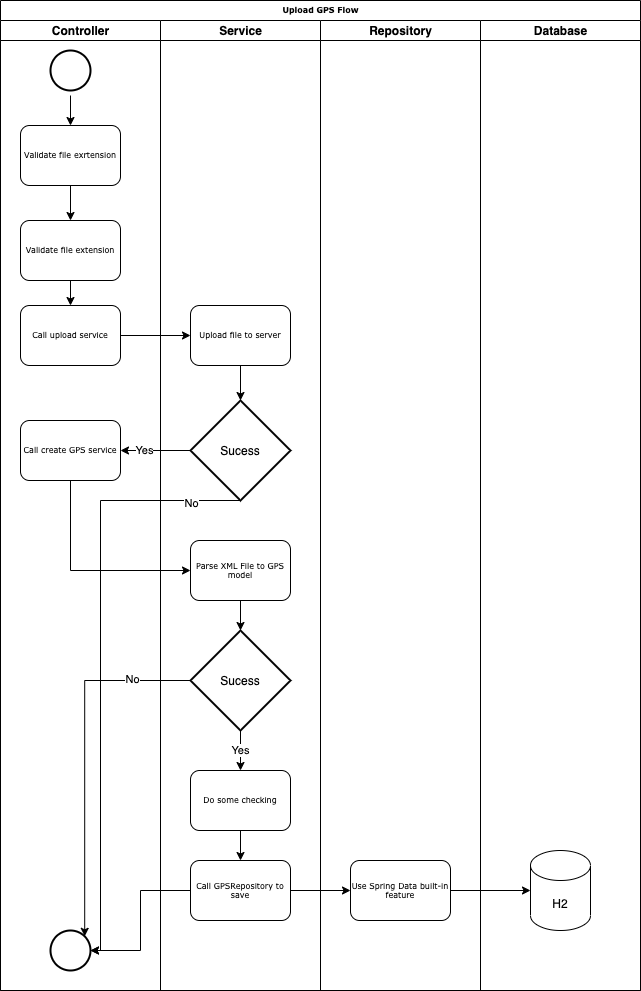

The diagram above was exported from draw.io. Its source (the exported page's mxGraphModel, read from the mxfile embedded in the PNG):
<mxGraphModel dx="946" dy="543" grid="1" gridSize="10" guides="1" tooltips="1" connect="1" arrows="1" fold="1" page="1" pageScale="1" pageWidth="1100" pageHeight="850" background="#ffffff" math="0" shadow="0">
  <root>
    <mxCell id="0" />
    <mxCell id="1" parent="0" />
    <mxCell id="77e6c97f196da883-1" value="Upload GPS Flow" style="swimlane;html=1;childLayout=stackLayout;startSize=20;rounded=0;shadow=0;labelBackgroundColor=none;strokeWidth=1;fontFamily=Verdana;fontSize=8;align=center;" parent="1" vertex="1">
      <mxGeometry x="70" y="40" width="640" height="990" as="geometry" />
    </mxCell>
    <mxCell id="77e6c97f196da883-2" value="Controller" style="swimlane;html=1;startSize=20;" parent="77e6c97f196da883-1" vertex="1">
      <mxGeometry y="20" width="160" height="970" as="geometry" />
    </mxCell>
    <mxCell id="9vPIQJg0oiHZU-lVmc0Z-2" style="edgeStyle=orthogonalEdgeStyle;rounded=0;orthogonalLoop=1;jettySize=auto;html=1;exitX=0.5;exitY=1;exitDx=0;exitDy=0;entryX=0.5;entryY=0;entryDx=0;entryDy=0;" edge="1" parent="77e6c97f196da883-2" target="77e6c97f196da883-9">
      <mxGeometry relative="1" as="geometry">
        <mxPoint x="70" y="75" as="sourcePoint" />
      </mxGeometry>
    </mxCell>
    <mxCell id="9vPIQJg0oiHZU-lVmc0Z-4" style="edgeStyle=orthogonalEdgeStyle;rounded=0;orthogonalLoop=1;jettySize=auto;html=1;exitX=0.5;exitY=1;exitDx=0;exitDy=0;" edge="1" parent="77e6c97f196da883-2" source="77e6c97f196da883-9" target="9vPIQJg0oiHZU-lVmc0Z-3">
      <mxGeometry relative="1" as="geometry" />
    </mxCell>
    <mxCell id="77e6c97f196da883-9" value="Validate file exrtension" style="rounded=1;whiteSpace=wrap;html=1;shadow=0;labelBackgroundColor=none;strokeWidth=1;fontFamily=Verdana;fontSize=8;align=center;" parent="77e6c97f196da883-2" vertex="1">
      <mxGeometry x="20" y="105" width="100" height="60" as="geometry" />
    </mxCell>
    <mxCell id="9vPIQJg0oiHZU-lVmc0Z-8" style="edgeStyle=orthogonalEdgeStyle;rounded=0;orthogonalLoop=1;jettySize=auto;html=1;exitX=0.5;exitY=1;exitDx=0;exitDy=0;entryX=0.5;entryY=0;entryDx=0;entryDy=0;" edge="1" parent="77e6c97f196da883-2" source="9vPIQJg0oiHZU-lVmc0Z-3" target="9vPIQJg0oiHZU-lVmc0Z-5">
      <mxGeometry relative="1" as="geometry" />
    </mxCell>
    <mxCell id="9vPIQJg0oiHZU-lVmc0Z-3" value="Validate file extension" style="rounded=1;whiteSpace=wrap;html=1;shadow=0;labelBackgroundColor=none;strokeWidth=1;fontFamily=Verdana;fontSize=8;align=center;" vertex="1" parent="77e6c97f196da883-2">
      <mxGeometry x="20" y="200" width="100" height="60" as="geometry" />
    </mxCell>
    <mxCell id="9vPIQJg0oiHZU-lVmc0Z-5" value="Call upload service" style="rounded=1;whiteSpace=wrap;html=1;shadow=0;labelBackgroundColor=none;strokeWidth=1;fontFamily=Verdana;fontSize=8;align=center;" vertex="1" parent="77e6c97f196da883-2">
      <mxGeometry x="20" y="285" width="100" height="60" as="geometry" />
    </mxCell>
    <mxCell id="9vPIQJg0oiHZU-lVmc0Z-9" value="" style="strokeWidth=2;html=1;shape=mxgraph.flowchart.start_2;whiteSpace=wrap;" vertex="1" parent="77e6c97f196da883-2">
      <mxGeometry x="50" y="30" width="40" height="40" as="geometry" />
    </mxCell>
    <mxCell id="9vPIQJg0oiHZU-lVmc0Z-12" value="Call create GPS service" style="rounded=1;whiteSpace=wrap;html=1;shadow=0;labelBackgroundColor=none;strokeWidth=1;fontFamily=Verdana;fontSize=8;align=center;" vertex="1" parent="77e6c97f196da883-2">
      <mxGeometry x="20" y="400" width="100" height="60" as="geometry" />
    </mxCell>
    <mxCell id="9vPIQJg0oiHZU-lVmc0Z-20" value="" style="strokeWidth=2;html=1;shape=mxgraph.flowchart.start_2;whiteSpace=wrap;" vertex="1" parent="77e6c97f196da883-2">
      <mxGeometry x="50" y="910" width="40" height="40" as="geometry" />
    </mxCell>
    <mxCell id="77e6c97f196da883-3" value="Service" style="swimlane;html=1;startSize=20;" parent="77e6c97f196da883-1" vertex="1">
      <mxGeometry x="160" y="20" width="160" height="970" as="geometry" />
    </mxCell>
    <mxCell id="9vPIQJg0oiHZU-lVmc0Z-11" style="edgeStyle=orthogonalEdgeStyle;rounded=0;orthogonalLoop=1;jettySize=auto;html=1;exitX=0.5;exitY=1;exitDx=0;exitDy=0;entryX=0.5;entryY=0;entryDx=0;entryDy=0;entryPerimeter=0;" edge="1" parent="77e6c97f196da883-3" source="9vPIQJg0oiHZU-lVmc0Z-6" target="9vPIQJg0oiHZU-lVmc0Z-10">
      <mxGeometry relative="1" as="geometry" />
    </mxCell>
    <mxCell id="9vPIQJg0oiHZU-lVmc0Z-6" value="Upload file to server" style="rounded=1;whiteSpace=wrap;html=1;shadow=0;labelBackgroundColor=none;strokeWidth=1;fontFamily=Verdana;fontSize=8;align=center;" vertex="1" parent="77e6c97f196da883-3">
      <mxGeometry x="30" y="285" width="100" height="60" as="geometry" />
    </mxCell>
    <mxCell id="9vPIQJg0oiHZU-lVmc0Z-10" value="Sucess" style="strokeWidth=2;html=1;shape=mxgraph.flowchart.decision;whiteSpace=wrap;" vertex="1" parent="77e6c97f196da883-3">
      <mxGeometry x="30" y="380" width="100" height="100" as="geometry" />
    </mxCell>
    <mxCell id="9vPIQJg0oiHZU-lVmc0Z-23" style="edgeStyle=orthogonalEdgeStyle;rounded=0;orthogonalLoop=1;jettySize=auto;html=1;exitX=0.5;exitY=1;exitDx=0;exitDy=0;" edge="1" parent="77e6c97f196da883-3" source="9vPIQJg0oiHZU-lVmc0Z-17" target="9vPIQJg0oiHZU-lVmc0Z-22">
      <mxGeometry relative="1" as="geometry" />
    </mxCell>
    <mxCell id="9vPIQJg0oiHZU-lVmc0Z-17" value="Parse XML File to GPS model" style="rounded=1;whiteSpace=wrap;html=1;shadow=0;labelBackgroundColor=none;strokeWidth=1;fontFamily=Verdana;fontSize=8;align=center;" vertex="1" parent="77e6c97f196da883-3">
      <mxGeometry x="30" y="520" width="100" height="60" as="geometry" />
    </mxCell>
    <mxCell id="9vPIQJg0oiHZU-lVmc0Z-25" value="Yes" style="edgeStyle=orthogonalEdgeStyle;rounded=0;orthogonalLoop=1;jettySize=auto;html=1;exitX=0.5;exitY=1;exitDx=0;exitDy=0;exitPerimeter=0;entryX=0.5;entryY=0;entryDx=0;entryDy=0;" edge="1" parent="77e6c97f196da883-3" source="9vPIQJg0oiHZU-lVmc0Z-22" target="9vPIQJg0oiHZU-lVmc0Z-24">
      <mxGeometry relative="1" as="geometry" />
    </mxCell>
    <mxCell id="9vPIQJg0oiHZU-lVmc0Z-22" value="Sucess" style="strokeWidth=2;html=1;shape=mxgraph.flowchart.decision;whiteSpace=wrap;" vertex="1" parent="77e6c97f196da883-3">
      <mxGeometry x="30" y="610" width="100" height="100" as="geometry" />
    </mxCell>
    <mxCell id="9vPIQJg0oiHZU-lVmc0Z-32" style="edgeStyle=orthogonalEdgeStyle;rounded=0;orthogonalLoop=1;jettySize=auto;html=1;exitX=0.5;exitY=1;exitDx=0;exitDy=0;entryX=0.5;entryY=0;entryDx=0;entryDy=0;" edge="1" parent="77e6c97f196da883-3" source="9vPIQJg0oiHZU-lVmc0Z-24" target="9vPIQJg0oiHZU-lVmc0Z-31">
      <mxGeometry relative="1" as="geometry" />
    </mxCell>
    <mxCell id="9vPIQJg0oiHZU-lVmc0Z-24" value="Do some checking" style="rounded=1;whiteSpace=wrap;html=1;shadow=0;labelBackgroundColor=none;strokeWidth=1;fontFamily=Verdana;fontSize=8;align=center;" vertex="1" parent="77e6c97f196da883-3">
      <mxGeometry x="30" y="750" width="100" height="60" as="geometry" />
    </mxCell>
    <mxCell id="9vPIQJg0oiHZU-lVmc0Z-31" value="Call GPSRepository to save" style="rounded=1;whiteSpace=wrap;html=1;shadow=0;labelBackgroundColor=none;strokeWidth=1;fontFamily=Verdana;fontSize=8;align=center;" vertex="1" parent="77e6c97f196da883-3">
      <mxGeometry x="30" y="840" width="100" height="60" as="geometry" />
    </mxCell>
    <mxCell id="9vPIQJg0oiHZU-lVmc0Z-7" style="edgeStyle=orthogonalEdgeStyle;rounded=0;orthogonalLoop=1;jettySize=auto;html=1;entryX=0;entryY=0.5;entryDx=0;entryDy=0;" edge="1" parent="77e6c97f196da883-1" source="9vPIQJg0oiHZU-lVmc0Z-5" target="9vPIQJg0oiHZU-lVmc0Z-6">
      <mxGeometry relative="1" as="geometry" />
    </mxCell>
    <mxCell id="9vPIQJg0oiHZU-lVmc0Z-15" style="edgeStyle=orthogonalEdgeStyle;rounded=0;orthogonalLoop=1;jettySize=auto;html=1;exitX=0;exitY=0.5;exitDx=0;exitDy=0;exitPerimeter=0;entryX=1;entryY=0.5;entryDx=0;entryDy=0;" edge="1" parent="77e6c97f196da883-1" source="9vPIQJg0oiHZU-lVmc0Z-10" target="9vPIQJg0oiHZU-lVmc0Z-12">
      <mxGeometry relative="1" as="geometry" />
    </mxCell>
    <mxCell id="9vPIQJg0oiHZU-lVmc0Z-16" value="Yes" style="edgeLabel;html=1;align=center;verticalAlign=middle;resizable=0;points=[];" vertex="1" connectable="0" parent="9vPIQJg0oiHZU-lVmc0Z-15">
      <mxGeometry x="0.3429" y="-1" relative="1" as="geometry">
        <mxPoint as="offset" />
      </mxGeometry>
    </mxCell>
    <mxCell id="9vPIQJg0oiHZU-lVmc0Z-19" style="edgeStyle=orthogonalEdgeStyle;rounded=0;orthogonalLoop=1;jettySize=auto;html=1;entryX=0;entryY=0.5;entryDx=0;entryDy=0;" edge="1" parent="77e6c97f196da883-1" source="9vPIQJg0oiHZU-lVmc0Z-12" target="9vPIQJg0oiHZU-lVmc0Z-17">
      <mxGeometry relative="1" as="geometry">
        <Array as="points">
          <mxPoint x="70" y="570" />
        </Array>
      </mxGeometry>
    </mxCell>
    <mxCell id="9vPIQJg0oiHZU-lVmc0Z-26" style="edgeStyle=orthogonalEdgeStyle;rounded=0;orthogonalLoop=1;jettySize=auto;html=1;exitX=0.5;exitY=1;exitDx=0;exitDy=0;exitPerimeter=0;entryX=1;entryY=0.5;entryDx=0;entryDy=0;entryPerimeter=0;" edge="1" parent="77e6c97f196da883-1" source="9vPIQJg0oiHZU-lVmc0Z-10" target="9vPIQJg0oiHZU-lVmc0Z-20">
      <mxGeometry relative="1" as="geometry">
        <Array as="points">
          <mxPoint x="100" y="500" />
          <mxPoint x="100" y="950" />
        </Array>
      </mxGeometry>
    </mxCell>
    <mxCell id="9vPIQJg0oiHZU-lVmc0Z-27" value="No" style="edgeLabel;html=1;align=center;verticalAlign=middle;resizable=0;points=[];" vertex="1" connectable="0" parent="9vPIQJg0oiHZU-lVmc0Z-26">
      <mxGeometry x="-0.8333" y="2" relative="1" as="geometry">
        <mxPoint as="offset" />
      </mxGeometry>
    </mxCell>
    <mxCell id="9vPIQJg0oiHZU-lVmc0Z-28" style="edgeStyle=orthogonalEdgeStyle;rounded=0;orthogonalLoop=1;jettySize=auto;html=1;exitX=0;exitY=0.5;exitDx=0;exitDy=0;exitPerimeter=0;entryX=0.855;entryY=0.145;entryDx=0;entryDy=0;entryPerimeter=0;" edge="1" parent="77e6c97f196da883-1" source="9vPIQJg0oiHZU-lVmc0Z-22" target="9vPIQJg0oiHZU-lVmc0Z-20">
      <mxGeometry relative="1" as="geometry" />
    </mxCell>
    <mxCell id="9vPIQJg0oiHZU-lVmc0Z-29" value="No" style="edgeLabel;html=1;align=center;verticalAlign=middle;resizable=0;points=[];" vertex="1" connectable="0" parent="9vPIQJg0oiHZU-lVmc0Z-28">
      <mxGeometry x="-0.6737" y="-2" relative="1" as="geometry">
        <mxPoint as="offset" />
      </mxGeometry>
    </mxCell>
    <mxCell id="77e6c97f196da883-4" value="Repository" style="swimlane;html=1;startSize=20;" parent="77e6c97f196da883-1" vertex="1">
      <mxGeometry x="320" y="20" width="160" height="970" as="geometry" />
    </mxCell>
    <mxCell id="9vPIQJg0oiHZU-lVmc0Z-30" value="Use Spring Data built-in feature" style="rounded=1;whiteSpace=wrap;html=1;shadow=0;labelBackgroundColor=none;strokeWidth=1;fontFamily=Verdana;fontSize=8;align=center;" vertex="1" parent="77e6c97f196da883-4">
      <mxGeometry x="30" y="840" width="100" height="60" as="geometry" />
    </mxCell>
    <mxCell id="9vPIQJg0oiHZU-lVmc0Z-37" style="edgeStyle=orthogonalEdgeStyle;rounded=0;orthogonalLoop=1;jettySize=auto;html=1;exitX=1;exitY=0.5;exitDx=0;exitDy=0;entryX=0;entryY=0.5;entryDx=0;entryDy=0;" edge="1" parent="77e6c97f196da883-1" source="9vPIQJg0oiHZU-lVmc0Z-31" target="9vPIQJg0oiHZU-lVmc0Z-30">
      <mxGeometry relative="1" as="geometry" />
    </mxCell>
    <mxCell id="9vPIQJg0oiHZU-lVmc0Z-39" value="Database" style="swimlane;html=1;startSize=20;" vertex="1" parent="77e6c97f196da883-1">
      <mxGeometry x="480" y="20" width="160" height="970" as="geometry" />
    </mxCell>
    <mxCell id="9vPIQJg0oiHZU-lVmc0Z-38" value="H2" style="shape=cylinder3;whiteSpace=wrap;html=1;boundedLbl=1;backgroundOutline=1;size=15;" vertex="1" parent="9vPIQJg0oiHZU-lVmc0Z-39">
      <mxGeometry x="50" y="830" width="60" height="80" as="geometry" />
    </mxCell>
    <mxCell id="9vPIQJg0oiHZU-lVmc0Z-41" style="edgeStyle=orthogonalEdgeStyle;rounded=0;orthogonalLoop=1;jettySize=auto;html=1;exitX=1;exitY=0.5;exitDx=0;exitDy=0;entryX=0;entryY=0.5;entryDx=0;entryDy=0;entryPerimeter=0;" edge="1" parent="77e6c97f196da883-1" source="9vPIQJg0oiHZU-lVmc0Z-30" target="9vPIQJg0oiHZU-lVmc0Z-38">
      <mxGeometry relative="1" as="geometry" />
    </mxCell>
    <mxCell id="9vPIQJg0oiHZU-lVmc0Z-42" style="edgeStyle=orthogonalEdgeStyle;rounded=0;orthogonalLoop=1;jettySize=auto;html=1;exitX=0;exitY=0.5;exitDx=0;exitDy=0;entryX=1;entryY=0.5;entryDx=0;entryDy=0;entryPerimeter=0;" edge="1" parent="77e6c97f196da883-1" source="9vPIQJg0oiHZU-lVmc0Z-31" target="9vPIQJg0oiHZU-lVmc0Z-20">
      <mxGeometry relative="1" as="geometry" />
    </mxCell>
  </root>
</mxGraphModel>